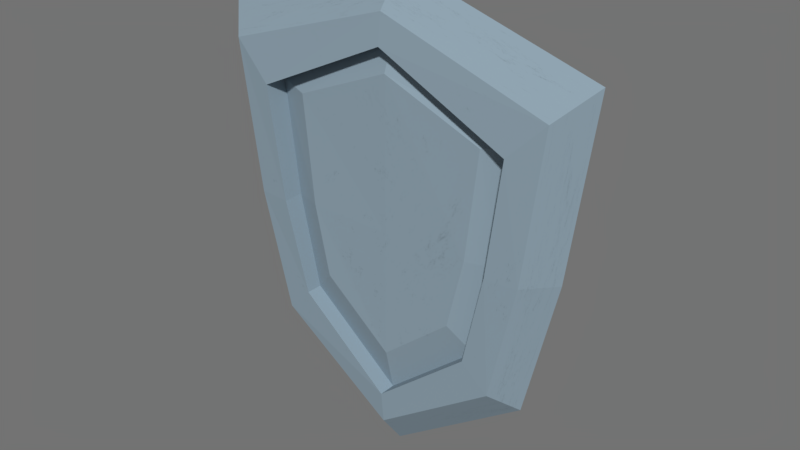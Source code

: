 # Source: DwarfShield.blend  (saved by Blender 4.3.34; exported with 4.5.12 LTS)
import bpy
from mathutils import Matrix  # noqa: F401  (used for matrix-valued properties, if any)

bpy.ops.wm.read_factory_settings(use_empty=True)
scene = bpy.context.scene
scene.name = 'Scene'

# ---- collections
col_collection_1 = bpy.data.collections.new('Collection 1'); scene.collection.children.link(col_collection_1)

# ---- images (referenced by path relative to the original .blend; pixels are not part of the script)
import os
ASSET_DIR = os.environ.get("B2B_ASSET_DIR", "")  # directory of the original .blend (textures are referenced by path, not embedded)
HERE = os.path.dirname(os.path.abspath(__file__))  # packed textures are extracted next to this script under _unpacked/

def load_image(name, relpath, width, height, colorspace="sRGB"):
    """Load a texture the original file referenced (path relative to the .blend, or extracted next to this script)."""
    p = next((c for c in (os.path.join(HERE, relpath), os.path.join(ASSET_DIR, relpath)) if relpath and os.path.exists(c)), "")
    if p:
        img = bpy.data.images.load(p, check_existing=True)
        img.name = name
    else:  # same state as the original file: an image datablock whose file is absent (Cycles renders it pink)
        img = bpy.data.images.new(name, width, height)
        img.source = "FILE"
        img.filepath = "//" + (relpath or name)
    img.colorspace_settings.name = colorspace
    return img
img_untitled_001 = load_image('Untitled.001', 'Shield.png', 1024, 1024, 'sRGB')

# ---- materials (node trees are filled in below, after node groups)
mat_metal = bpy.data.materials.new('Metal')

# ---- node groups
ng_nodegroup = bpy.data.node_groups.new('NodeGroup', 'ShaderNodeTree')
_s = ng_nodegroup.interface.new_socket(name='Color', in_out='OUTPUT', socket_type='NodeSocketColor')
_s.default_value = (0.8, 0.8, 0.8, 1.0)
_s = ng_nodegroup.interface.new_socket(name='Value', in_out='INPUT', socket_type='NodeSocketFloat')
_s.default_value = 0.1
_s.min_value = -1e+04
_s.max_value = 1e+04
_N = ng_nodegroup.nodes; _L = ng_nodegroup.links
n0 = _N.new('NodeGroupOutput'); n0.name = 'Group Output'; n0.location = (819, 23)
n1 = _N.new('NodeGroupInput'); n1.name = 'Group Input'; n1.location = (-649, 23)
n2 = _N.new('ShaderNodeAmbientOcclusion'); n2.name = 'Ambient Occlusion'; n2.location = (-73, -134)
n2.inside = True
n2.inputs[0].default_value = (0.0, 0.0, 0.0, 1.0)
n3 = _N.new('ShaderNodeValToRGB'); n3.name = 'Color Ramp'; n3.location = (529, 181)
while len(n3.color_ramp.elements) > 1: n3.color_ramp.elements.remove(n3.color_ramp.elements[-1])
n3.color_ramp.elements[0].position = 0.05455; n3.color_ramp.elements[0].color = (0.0, 0.0, 0.0, 1.0)
_e = n3.color_ramp.elements.new(1.0); _e.color = (1.0, 1.0, 1.0, 1.0)
n4 = _N.new('ShaderNodeAmbientOcclusion'); n4.name = 'Ambient Occlusion.001'; n4.location = (-74, 105)
n4.inputs[0].default_value = (0.0, 0.0, 0.0, 1.0)
n5 = _N.new('ShaderNodeMath'); n5.name = 'Math.001'; n5.location = (119, 109)
n5.operation = 'SUBTRACT'
n5.inputs[0].default_value = 1.0
n6 = _N.new('ShaderNodeMath'); n6.name = 'Math.002'; n6.location = (160, -52)
n6.operation = 'SUBTRACT'
n6.inputs[0].default_value = 1.0
n7 = _N.new('ShaderNodeMath'); n7.name = 'Math.003'; n7.location = (339, 77)
n8 = _N.new('ShaderNodeMath'); n8.name = 'Math'; n8.location = (-449, -96)
n8.inputs[1].default_value = 0.0
_L.new(n8.outputs[0], n2.inputs[1])
_L.new(n2.outputs[1], n6.inputs[1])
_L.new(n8.outputs[0], n4.inputs[1])
_L.new(n4.outputs[1], n5.inputs[1])
_L.new(n6.outputs[0], n7.inputs[1])
_L.new(n7.outputs[0], n3.inputs[0])
_L.new(n5.outputs[0], n7.inputs[0])
_L.new(n3.outputs[0], n0.inputs[0])
_L.new(n1.outputs[0], n8.inputs[0])
n0.is_active_output = True

# ---- material node trees
mat_metal.use_nodes = True; mat_metal.node_tree.nodes.clear()
_N = mat_metal.node_tree.nodes; _L = mat_metal.node_tree.links
n0 = _N.new('ShaderNodeBsdfPrincipled'); n0.name = 'Principled BSDF'; n0.location = (-12, 248)
n0.inputs[2].default_value = 1.0
n1 = _N.new('ShaderNodeOutputMaterial'); n1.name = 'Material Output'; n1.location = (300, 300)
n2 = _N.new('ShaderNodeTexNoise'); n2.name = 'Noise Texture'; n2.location = (-2223, -172)
n2.inputs[2].default_value = 4.8
n2.inputs[4].default_value = 0.0
n2.inputs[5].default_value = 2.2
n2.inputs[8].default_value = 0.5
n3 = _N.new('ShaderNodeValToRGB'); n3.name = 'Color Ramp.001'; n3.location = (-1988, -135)
while len(n3.color_ramp.elements) > 1: n3.color_ramp.elements.remove(n3.color_ramp.elements[-1])
n3.color_ramp.elements[0].position = 0.0; n3.color_ramp.elements[0].color = (0.0, 0.0, 0.0, 1.0)
_e = n3.color_ramp.elements.new(1.0); _e.color = (1.0, 1.0, 1.0, 1.0)
n4 = _N.new('ShaderNodeVectorMath'); n4.name = 'Vector Math'; n4.location = (-1650, -16)
n4.operation = 'MULTIPLY'
n5 = _N.new('ShaderNodeGroup'); n5.name = 'Group'; n5.location = (-1890, 6)
n5.node_tree = ng_nodegroup
n5.inputs[0].default_value = 0.01
n6 = _N.new('ShaderNodeGroup'); n6.name = 'Group.001'; n6.location = (-1825, 143)
n6.node_tree = ng_nodegroup
n6.inputs[0].default_value = 0.01
n7 = _N.new('ShaderNodeVectorMath'); n7.name = 'Vector Math.001'; n7.location = (-1496, 197)
n8 = _N.new('ShaderNodeValToRGB'); n8.name = 'Color Ramp'; n8.location = (-974, 481)
while len(n8.color_ramp.elements) > 1: n8.color_ramp.elements.remove(n8.color_ramp.elements[-1])
n8.color_ramp.elements[0].position = 0.0; n8.color_ramp.elements[0].color = (0.0, 0.0, 0.0, 1.0)
_e = n8.color_ramp.elements.new(0.02955); _e.color = (0.3563, 0.481, 0.574, 1.0)
_e = n8.color_ramp.elements.new(0.1688); _e.color = (0.0, 0.0, 0.0, 1.0)
_e = n8.color_ramp.elements.new(0.267); _e.color = (0.005395, 0.005395, 0.005395, 1.0)
_e = n8.color_ramp.elements.new(1.0); _e.color = (0.2542, 0.3419, 0.4072, 1.0)
n9 = _N.new('ShaderNodeTexNoise'); n9.name = 'Noise Texture.001'; n9.location = (-1213, -185)
n9.inputs[2].default_value = 5.9
n9.inputs[3].default_value = 1.7
n9.inputs[4].default_value = 0.3417
n10 = _N.new('ShaderNodeValToRGB'); n10.name = 'Color Ramp.002'; n10.location = (-931, -179)
n10.color_ramp.interpolation = 'EASE'
while len(n10.color_ramp.elements) > 1: n10.color_ramp.elements.remove(n10.color_ramp.elements[-1])
n10.color_ramp.elements[0].position = 0.03182; n10.color_ramp.elements[0].color = (1.0, 1.0, 1.0, 1.0)
_e = n10.color_ramp.elements.new(1.0); _e.color = (0.08699, 0.08699, 0.08699, 1.0)
n11 = _N.new('ShaderNodeTexNoise'); n11.name = 'Noise Texture.002'; n11.location = (-2398, 473)
n11.inputs[2].default_value = 3.0
n11.inputs[3].default_value = 7.0
n11.inputs[4].default_value = 1.0
n11.inputs[5].default_value = 2.2
n11.inputs[8].default_value = 0.5
n12 = _N.new('ShaderNodeValToRGB'); n12.name = 'Color Ramp.003'; n12.location = (-2101, 454)
while len(n12.color_ramp.elements) > 1: n12.color_ramp.elements.remove(n12.color_ramp.elements[-1])
n12.color_ramp.elements[0].position = 0.0; n12.color_ramp.elements[0].color = (0.0, 0.0, 0.0, 1.0)
_e = n12.color_ramp.elements.new(0.7409); _e.color = (1.0, 1.0, 1.0, 1.0)
n13 = _N.new('ShaderNodeVectorMath'); n13.name = 'Vector Math.003'; n13.location = (-1750, 580)
n13.operation = 'MULTIPLY'
n14 = _N.new('ShaderNodeGroup'); n14.name = 'Group.002'; n14.location = (-2219, 640)
n14.node_tree = ng_nodegroup
n14.inputs[0].default_value = 0.3
n15 = _N.new('ShaderNodeGroup'); n15.name = 'Group.003'; n15.location = (-2266, 781)
n15.node_tree = ng_nodegroup
n15.inputs[0].default_value = 0.2
n16 = _N.new('ShaderNodeVectorMath'); n16.name = 'Vector Math.004'; n16.location = (-1597, 794)
n17 = _N.new('ShaderNodeVectorMath'); n17.name = 'Vector Math.005'; n17.location = (-1218, 437)
n18 = _N.new('ShaderNodeVectorMath'); n18.name = 'Vector Math.006'; n18.location = (-1789, 773)
n18.operation = 'MULTIPLY'
n19 = _N.new('ShaderNodeVectorMath'); n19.name = 'Vector Math.002'; n19.location = (-720, 172)
n19.operation = 'SUBTRACT'
n19.inputs[0].default_value = (1.0, 1.0, 1.0)
n20 = _N.new('ShaderNodeVectorMath'); n20.name = 'Vector Math.007'; n20.location = (-436, 15)
n20.operation = 'MULTIPLY'
n21 = _N.new('ShaderNodeVectorMath'); n21.name = 'Vector Math.008'; n21.location = (-263, 240)
n22 = _N.new('ShaderNodeValToRGB'); n22.name = 'Color Ramp.004'; n22.location = (-1044, 209)
while len(n22.color_ramp.elements) > 1: n22.color_ramp.elements.remove(n22.color_ramp.elements[-1])
n22.color_ramp.elements[0].position = 0.0; n22.color_ramp.elements[0].color = (0.0, 0.0, 0.0, 1.0)
_e = n22.color_ramp.elements.new(0.06818); _e.color = (1.0, 1.0, 1.0, 1.0)
n23 = _N.new('ShaderNodeTexImage'); n23.name = 'Image Texture'; n23.location = (-26, 645)
n23.image = img_untitled_001
_L.new(n0.outputs[0], n1.inputs[0])
_L.new(n2.outputs[0], n3.inputs[0])
_L.new(n5.outputs[0], n4.inputs[0])
_L.new(n3.outputs[0], n4.inputs[1])
_L.new(n4.outputs[0], n7.inputs[1])
_L.new(n6.outputs[0], n7.inputs[0])
_L.new(n9.outputs[0], n10.inputs[0])
_L.new(n11.outputs[0], n12.inputs[0])
_L.new(n14.outputs[0], n13.inputs[0])
_L.new(n12.outputs[0], n13.inputs[1])
_L.new(n13.outputs[0], n16.inputs[1])
_L.new(n16.outputs[0], n17.inputs[0])
_L.new(n7.outputs[0], n17.inputs[1])
_L.new(n17.outputs[0], n8.inputs[0])
_L.new(n15.outputs[0], n18.inputs[0])
_L.new(n18.outputs[0], n16.inputs[0])
_L.new(n12.outputs[0], n18.inputs[1])
_L.new(n19.outputs[0], n20.inputs[0])
_L.new(n10.outputs[0], n20.inputs[1])
_L.new(n8.outputs[0], n21.inputs[0])
_L.new(n20.outputs[0], n21.inputs[1])
_L.new(n17.outputs[0], n22.inputs[0])
_L.new(n22.outputs[0], n19.inputs[1])
_L.new(n21.outputs[0], n0.inputs[0])
n1.is_active_output = True

# ---- world
world_world = bpy.data.worlds.new('World'); scene.world = world_world
world_world.color = (0.1701, 0.1701, 0.1701)
world_world.use_sun_shadow = False
world_world.sun_shadow_jitter_overblur = 0.0
world_world.cycles.sampling_method = 'MANUAL'

# ---- meshes
me_cube = bpy.data.meshes.new('Cube')
me_cube.from_pydata([(-0.2571, -0.05224, -0.2431), (-0.3572, -0.05984, 0.3154), (0.2397, -0.05224, -0.2431), (0.3398, -0.05984, 0.3154), (-0.2987, 0.0, -0.2847), (-0.4156, 0.0, 0.3738), (0.2813, 0.0, -0.2847), (0.3982, 0.0, 0.3738), (-0.008698, -0.05179, -0.4178), (-0.008698, -0.05179, 0.4284), (-0.008698, 0.0, 0.4993), (-0.008698, 0.0, -0.4887), (-0.2027, -0.05666, -0.1887), (-0.2809, -0.06604, 0.2392), (0.2635, -0.06604, 0.2392), (0.1853, -0.05666, -0.1887), (-0.008698, -0.05826, -0.3493), (-0.008698, -0.05826, 0.3677), (-0.2027, -0.02193, -0.1887), (-0.2809, -0.01731, 0.2392), (0.2635, -0.01731, 0.2392), (0.1853, -0.02193, -0.1887), (-0.008698, -0.02193, -0.3493), (-0.008698, -0.02193, 0.3677), (-0.3152, -0.05753, 0.005234), (0.2979, -0.05753, 0.005234), (0.3492, 0.0, 0.005234), (-0.3666, 0.0, 0.005234), (-0.2481, -0.06298, 0.005235), (0.2308, -0.06298, 0.005234), (-0.2481, -0.02011, 0.005235), (0.2308, -0.02011, 0.005234), (-0.1891, -0.0411, 0.007773), (-0.2138, -0.03899, 0.2298), (0.1717, -0.0411, 0.007773), (0.1375, -0.04247, -0.1384), (-0.008698, -0.04247, -0.2594), (-0.008698, -0.04247, 0.3156), (-0.1549, -0.04247, -0.1384), (0.1964, -0.03899, 0.2298), (-0.008698, -0.04247, 0.005084)], [], [(26, 7, 3, 25), (3, 9, 17, 14), (11, 6, 2, 8), (10, 5, 1, 9), (24, 1, 5, 27), (7, 10, 9, 3), (4, 11, 8, 0), (8, 2, 15, 16), (17, 13, 19, 23), (14, 17, 23, 20), (9, 1, 13, 17), (25, 3, 14, 29), (0, 8, 16, 12), (24, 0, 12, 28), (18, 22, 36, 38), (31, 20, 39, 34), (29, 14, 20, 31), (12, 16, 22, 18), (16, 15, 21, 22), (28, 12, 18, 30), (13, 28, 30, 19), (15, 29, 31, 21), (21, 31, 34, 35), (23, 19, 33, 37), (1, 24, 28, 13), (2, 25, 29, 15), (0, 24, 27, 4), (6, 26, 25, 2), (22, 21, 35, 36), (19, 30, 32, 33), (30, 18, 38, 32), (20, 23, 37, 39), (32, 38, 36, 40), (37, 40, 34, 39), (34, 40, 36, 35), (40, 37, 33, 32)])
_uv = me_cube.uv_layers.new(name='UVMap')
_uv.uv.foreach_set('vector', [0.8202, 0.4085, 0.8347, 0.7136, 0.7776, 0.6605, 0.762, 0.4123, 0.7776, 0.6605, 0.5066, 0.7591, 0.5055, 0.7144, 0.7241, 0.6027, 0.4892, 0.02678, 0.7374, 0.1723, 0.6976, 0.2162, 0.4908, 0.09319, 0.5082, 0.8256, 0.1767, 0.7293, 0.2312, 0.6734, 0.5066, 0.7591, 0.235, 0.4248, 0.2312, 0.6734, 0.1767, 0.7293, 0.1767, 0.4237, 0.8347, 0.7136, 0.5082, 0.8256, 0.5066, 0.7591, 0.7776, 0.6605, 0.2482, 0.1839, 0.4892, 0.02678, 0.4908, 0.09319, 0.29, 0.2259, 0.4908, 0.09319, 0.6976, 0.2162, 0.6616, 0.2595, 0.492, 0.1434, 0.5055, 0.7144, 0.2819, 0.6132, 0.312, 0.5926, 0.5048, 0.6854, 0.7241, 0.6027, 0.5055, 0.7144, 0.5048, 0.6854, 0.693, 0.5836, 0.5066, 0.7591, 0.2312, 0.6734, 0.2819, 0.6132, 0.5055, 0.7144, 0.762, 0.4123, 0.7776, 0.6605, 0.7241, 0.6027, 0.7125, 0.4113, 0.29, 0.2259, 0.4908, 0.09319, 0.492, 0.1434, 0.3281, 0.2674, 0.235, 0.4248, 0.29, 0.2259, 0.3281, 0.2674, 0.2844, 0.4215, 0.3503, 0.2825, 0.4926, 0.1713, 0.4941, 0.2352, 0.3875, 0.3202, 0.6807, 0.4163, 0.693, 0.5836, 0.6447, 0.5757, 0.6329, 0.4187, 0.7125, 0.4113, 0.7241, 0.6027, 0.693, 0.5836, 0.6807, 0.4163, 0.3281, 0.2674, 0.492, 0.1434, 0.4926, 0.1713, 0.3503, 0.2825, 0.492, 0.1434, 0.6616, 0.2595, 0.6401, 0.2756, 0.4926, 0.1713, 0.2844, 0.4215, 0.3281, 0.2674, 0.3503, 0.2825, 0.3164, 0.425, 0.2819, 0.6132, 0.2844, 0.4215, 0.3164, 0.425, 0.312, 0.5926, 0.6616, 0.2595, 0.7125, 0.4113, 0.6807, 0.4163, 0.6401, 0.2756, 0.6401, 0.2756, 0.6807, 0.4163, 0.6329, 0.4187, 0.6047, 0.3151, 0.5048, 0.6854, 0.312, 0.5926, 0.3599, 0.5825, 0.5038, 0.6438, 0.2312, 0.6734, 0.235, 0.4248, 0.2844, 0.4215, 0.2819, 0.6132, 0.6976, 0.2162, 0.762, 0.4123, 0.7125, 0.4113, 0.6616, 0.2595, 0.29, 0.2259, 0.235, 0.4248, 0.1767, 0.4237, 0.2482, 0.1839, 0.7374, 0.1723, 0.8202, 0.4085, 0.762, 0.4123, 0.6976, 0.2162, 0.4926, 0.1713, 0.6401, 0.2756, 0.6047, 0.3151, 0.4941, 0.2352, 0.312, 0.5926, 0.3164, 0.425, 0.3642, 0.4251, 0.3599, 0.5825, 0.3164, 0.425, 0.3503, 0.2825, 0.3875, 0.3202, 0.3642, 0.4251, 0.693, 0.5836, 0.5048, 0.6854, 0.5038, 0.6438, 0.6447, 0.5757, 0.3642, 0.4251, 0.3875, 0.3202, 0.4941, 0.2352, 0.4985, 0.4189, 0.5038, 0.6438, 0.4985, 0.4189, 0.6329, 0.4187, 0.6447, 0.5757, 0.6329, 0.4187, 0.4985, 0.4189, 0.4941, 0.2352, 0.6047, 0.3151, 0.4985, 0.4189, 0.5038, 0.6438, 0.3599, 0.5825, 0.3642, 0.4251])
me_cube.materials.append(mat_metal)
me_cube.update()

# ---- objects
ob_cube = bpy.data.objects.new('Cube', me_cube)

# ---- transforms, parenting, visibility, modifiers, constraints
ob_cube.location = (0.0, 0.0, 0.0)
_m = ob_cube.modifiers.new('Mirror', 'MIRROR')
_m.use_axis = (False, True, False)
_m.use_clip = True

# ---- collection membership
scene.collection.objects.link(ob_cube)

# ---- scene / render settings (as saved in the file)
scene.frame_start = 1; scene.frame_end = 250; scene.frame_set(0)
scene.render.engine = 'CYCLES'
scene.render.resolution_percentage = 50
scene.render.dither_intensity = 0.0
scene.cycles.use_denoising = False
scene.cycles.samples = 128
scene.cycles.sampling_pattern = 'TABULATED_SOBOL'
scene.cycles.use_adaptive_sampling = False
scene.cycles.use_light_tree = False
scene.cycles.blur_glossy = 0.0
scene.cycles.sample_clamp_indirect = 0.0
scene.view_settings.view_transform = 'Standard'
bpy.context.view_layer.update()

# ---- added for rendering (the .blend has no active camera and no usable light): camera, sun
cam_auto = bpy.data.cameras.new('AutoCamera')
cam_auto.lens = 50.0
cam_auto.sensor_width = 36.0
cam_auto.clip_end = 1000.0
ob_auto_camera = bpy.data.objects.new('AutoCamera', cam_auto)
scene.collection.objects.link(ob_auto_camera)
ob_auto_camera.location = (1.18184, -1.42864, 0.957765)
ob_auto_camera.rotation_euler = (1.09748, -7.21219e-08, 0.694738)
scene.camera = ob_auto_camera
light_auto_sun = bpy.data.lights.new('AutoSun', 'SUN')
light_auto_sun.energy = 3.0
light_auto_sun.angle = 0.0523599
ob_auto_sun = bpy.data.objects.new('AutoSun', light_auto_sun)
scene.collection.objects.link(ob_auto_sun)
ob_auto_sun.rotation_euler = (0.872665, 0.174533, 0.523599)
bpy.context.view_layer.update()
